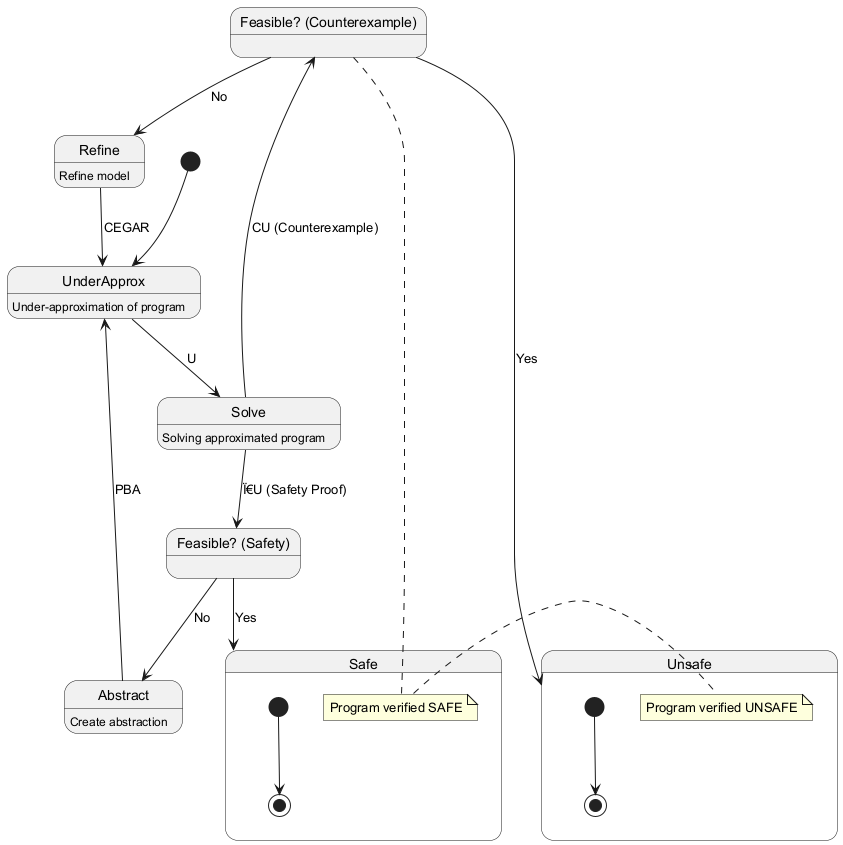

The diagram above was rendered by PlantUML. Its source (embedded in the PNG):
@startuml
[*] --> UnderApprox
UnderApprox : Under-approximation of program
UnderApprox --> Solve : U

Solve : Solving approximated program
Solve --> FeasibilityCheckSafety : Ï€U (Safety Proof)
Solve --> FeasibilityCheckCex : CU (Counterexample)

state FeasibilityCheckSafety as "Feasible? (Safety)"
FeasibilityCheckSafety --> Safe : Yes
FeasibilityCheckSafety --> Abstract : No

state FeasibilityCheckCex as "Feasible? (Counterexample)"
FeasibilityCheckCex --> Unsafe : Yes
FeasibilityCheckCex --> Refine : No

Abstract : Create abstraction
Abstract --> UnderApprox : PBA

Refine : Refine model
Refine --> UnderApprox : CEGAR

state Safe {
  [*] --> [*]
  note right: Program verified SAFE
}

state Unsafe {
  [*] --> [*]
  note right: Program verified UNSAFE
}
@enduml